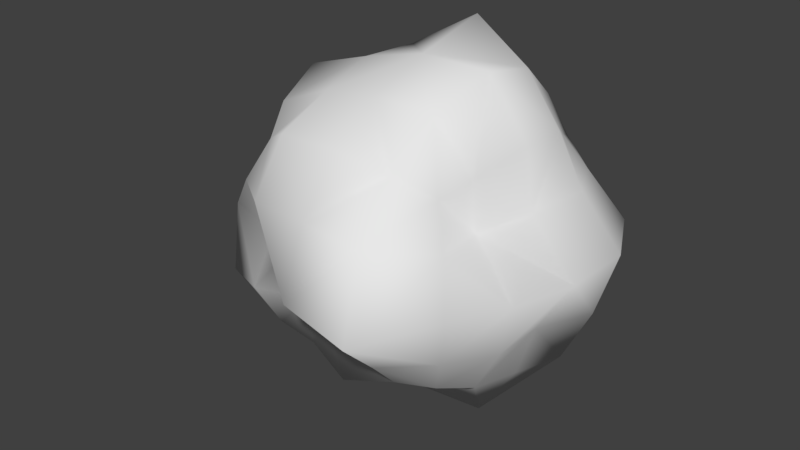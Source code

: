 # Source: Asteroid_002_flipped.blend  (saved by Blender 2.79.0; exported with 4.5.12 LTS)
import bpy
from mathutils import Matrix  # noqa: F401  (used for matrix-valued properties, if any)

bpy.ops.wm.read_factory_settings(use_empty=True)
scene = bpy.context.scene
scene.name = 'Scene'

# ---- collections
col_collection_1 = bpy.data.collections.new('Collection 1'); scene.collection.children.link(col_collection_1)

# ---- materials (node trees are filled in below, after node groups)
mat_material = bpy.data.materials.new('Material')
mat_material.alpha_threshold = 0.0
mat_material.use_transparent_shadow = False
mat_material.roughness = 0.5
mat_material.line_color = (0.0, 0.0, 0.0, 1.0)

# ---- material node trees

# ---- world
world_world = bpy.data.worlds.new('World'); scene.world = world_world
world_world.color = (0.05088, 0.05088, 0.05088)
world_world.use_sun_shadow = False
world_world.sun_shadow_jitter_overblur = 0.0
world_world.cycles.sampling_method = 'MANUAL'

# ---- meshes
me_cube = bpy.data.meshes.new('Cube')
me_cube.from_pydata([(4.54e-08, 1.118e-07, -0.7653), (0.3717, 3.725e-08, -0.8748), (-2.235e-08, -0.2925, -0.6662), (-0.3071, 1.639e-07, -0.7047), (1.043e-07, 0.3217, -0.7432), (0.3243, 0.3243, -0.7586), (0.3524, -0.3524, -0.8293), (-0.2336, -0.2336, -0.5303), (-0.2971, 0.2971, -0.6902), (-1.136e-07, -1.648e-07, 0.9311), (0.0, 0.3424, 0.7977), (-0.2917, -4.47e-08, 0.664), (-2.235e-07, -0.2849, 0.6462), (0.4313, -2.682e-07, 1.032), (0.3635, 0.3635, 0.8574), (-0.3263, 0.3263, 0.7636), (-0.2369, -0.2369, 0.5386), (0.3052, -0.3052, 0.7105), (0.8626, -2.608e-07, 0.0), (0.6258, 0.2772, 0.0), (0.759, -3.129e-07, 0.3277), (0.6788, -0.2973, 0.0), (0.8778, -1.714e-07, -0.3728), (0.6936, 0.2985, -0.2985), (0.4712, 0.2101, 0.2101), (0.68, -0.2931, 0.2931), (0.7828, -0.3339, -0.3339), (-2.608e-07, -0.9197, 0.0), (0.3772, -0.8892, 0.0), (-3.055e-07, -0.6957, 0.3037), (-0.3067, -0.7035, 0.0), (-1.937e-07, -0.7401, -0.3206), (0.3402, -0.7986, -0.3402), (0.2719, -0.6268, 0.2719), (-0.2723, -0.6277, 0.2723), (-0.2784, -0.643, -0.2784), (-0.9027, 1.849e-07, 0.0), (-1.012, -0.4239, 0.0), (-0.8837, 1.341e-07, 0.3751), (-0.8357, 0.3569, 0.0), (-0.6627, 1.937e-07, -0.2912), (-0.7511, -0.3213, -0.3213), (-0.9232, -0.3896, 0.3896), (-0.6811, 0.2935, 0.2935), (-0.6126, 0.2663, -0.2663), (1.963e-07, 0.8747, 0.0), (0.3709, 0.8726, 0.0), (1.788e-07, 0.9667, -0.4066), (-0.3395, 0.79, 0.0), (1.714e-07, 0.7692, 0.3316), (0.3248, 0.7598, 0.3248), (0.3386, 0.7946, -0.3386), (-0.3297, 0.7723, -0.3297), (-0.3077, 0.7168, 0.3077), (0.5615, 0.283, -0.5615), (0.7067, -6.333e-08, -0.7067), (0.6737, -0.34, -0.6737), (0.2977, 0.5902, -0.5902), (1.462e-07, 0.6268, -0.6268), (-0.278, 0.5516, -0.5516), (0.5607, 0.5607, -0.2827), (0.5786, 0.5786, 0.0), (0.4678, 0.4678, 0.2355), (0.2964, -0.5877, -0.5877), (-9.872e-08, -0.5454, -0.5454), (-0.2384, -0.4736, -0.4736), (0.6341, -0.6341, -0.32), (0.5833, -0.5833, 0.0), (0.5414, -0.5414, 0.2728), (-0.4415, -0.2221, -0.4415), (-0.5374, 1.9e-07, -0.5374), (-0.5158, 0.2598, -0.5158), (-0.6649, -0.6649, -0.3356), (-0.6469, -0.6469, 0.0), (-0.5856, -0.5856, 0.2953), (-0.4921, 0.4921, -0.2478), (-0.6821, 0.6821, 0.0), (-0.5944, 0.5944, 0.2998), (0.5799, 0.2924, 0.5799), (0.6213, -3.316e-07, 0.6213), (0.5443, -0.2743, 0.5443), (0.2787, 0.553, 0.553), (1.146e-07, 0.6137, 0.6137), (-0.3027, 0.6001, 0.6001), (0.2568, -0.5099, 0.5099), (-2.962e-07, -0.5756, 0.5756), (-0.2557, -0.5076, 0.5076), (-0.576, -0.2904, 0.576), (-0.5008, 6.333e-08, 0.5008), (-0.579, 0.2919, 0.579), (0.466, 0.466, -0.466), (0.5484, -0.5484, -0.5484), (-0.4534, -0.4534, -0.4534), (-0.4293, 0.4293, -0.4293), (0.4553, 0.4553, 0.4553), (0.4695, -0.4695, 0.4695), (-0.4895, -0.4895, 0.4895), (-0.4918, 0.4918, 0.4918)], [], [(0, 1, 5, 4), (1, 55, 54, 5), (4, 5, 57, 58), (5, 54, 90, 57), (0, 2, 6, 1), (2, 64, 63, 6), (1, 6, 56, 55), (6, 63, 91, 56), (0, 3, 7, 2), (3, 70, 69, 7), (2, 7, 65, 64), (7, 69, 92, 65), (0, 4, 8, 3), (4, 58, 59, 8), (3, 8, 71, 70), (8, 59, 93, 71), (9, 10, 14, 13), (10, 82, 81, 14), (13, 14, 78, 79), (14, 81, 94, 78), (9, 11, 15, 10), (11, 88, 89, 15), (10, 15, 83, 82), (15, 89, 97, 83), (9, 12, 16, 11), (12, 85, 86, 16), (11, 16, 87, 88), (16, 86, 96, 87), (9, 13, 17, 12), (13, 79, 80, 17), (12, 17, 84, 85), (17, 80, 95, 84), (18, 19, 23, 22), (19, 61, 60, 23), (22, 23, 54, 55), (23, 60, 90, 54), (18, 20, 24, 19), (20, 79, 78, 24), (19, 24, 62, 61), (24, 78, 94, 62), (18, 21, 25, 20), (21, 67, 68, 25), (20, 25, 80, 79), (25, 68, 95, 80), (18, 22, 26, 21), (22, 55, 56, 26), (21, 26, 66, 67), (26, 56, 91, 66), (27, 28, 32, 31), (28, 67, 66, 32), (31, 32, 63, 64), (32, 66, 91, 63), (27, 29, 33, 28), (29, 85, 84, 33), (28, 33, 68, 67), (33, 84, 95, 68), (27, 30, 34, 29), (30, 73, 74, 34), (29, 34, 86, 85), (34, 74, 96, 86), (27, 31, 35, 30), (31, 64, 65, 35), (30, 35, 72, 73), (35, 65, 92, 72), (36, 37, 41, 40), (37, 73, 72, 41), (40, 41, 69, 70), (41, 72, 92, 69), (36, 38, 42, 37), (38, 88, 87, 42), (37, 42, 74, 73), (42, 87, 96, 74), (36, 39, 43, 38), (39, 76, 77, 43), (38, 43, 89, 88), (43, 77, 97, 89), (36, 40, 44, 39), (40, 70, 71, 44), (39, 44, 75, 76), (44, 71, 93, 75), (45, 46, 50, 49), (46, 61, 62, 50), (49, 50, 81, 82), (50, 62, 94, 81), (45, 47, 51, 46), (47, 58, 57, 51), (46, 51, 60, 61), (51, 57, 90, 60), (45, 48, 52, 47), (48, 76, 75, 52), (47, 52, 59, 58), (52, 75, 93, 59), (45, 49, 53, 48), (49, 82, 83, 53), (48, 53, 77, 76), (53, 83, 97, 77)])
me_cube.polygons.foreach_set('use_smooth', [True] * 96)
me_cube.materials.append(mat_material)
me_cube.use_remesh_preserve_volume = False
me_cube.use_remesh_preserve_attributes = False
me_cube.use_mirror_vertex_groups = False
me_cube.update()

# ---- objects
ob_cube = bpy.data.objects.new('Cube', me_cube)

# ---- transforms, parenting, visibility, modifiers, constraints
ob_cube.location = (0.0, 0.0, 0.0)
ob_cube.rotation_euler = (1.571, -0.0, 0.0)
ob_cube.lock_rotations_4d = False
ob_cube.empty_display_type = 'ARROWS'
ob_cube.lineart.crease_threshold = 0.0

# ---- collection membership
col_collection_1.objects.link(ob_cube)

# ---- scene / render settings (as saved in the file)
scene.frame_start = 1; scene.frame_end = 250; scene.frame_set(1)
scene.render.engine = 'BLENDER_EEVEE_NEXT'
scene.render.resolution_percentage = 50
scene.render.dither_intensity = 0.0
scene.cycles.use_denoising = False
scene.cycles.samples = 128
scene.cycles.sampling_pattern = 'TABULATED_SOBOL'
scene.cycles.use_adaptive_sampling = False
scene.cycles.use_light_tree = False
scene.cycles.blur_glossy = 0.0
scene.cycles.sample_clamp_indirect = 0.0
scene.view_settings.view_transform = 'Standard'
bpy.context.view_layer.update()

# ---- added for rendering (the .blend has no active camera and no usable light): camera, sun
cam_auto = bpy.data.cameras.new('AutoCamera')
cam_auto.lens = 50.0
cam_auto.sensor_width = 36.0
cam_auto.clip_end = 1000.0
ob_auto_camera = bpy.data.objects.new('AutoCamera', cam_auto)
scene.collection.objects.link(ob_auto_camera)
ob_auto_camera.location = (2.96856, -3.72133, 2.4521)
ob_auto_camera.rotation_euler = (1.09748, -7.21219e-08, 0.694738)
scene.camera = ob_auto_camera
light_auto_sun = bpy.data.lights.new('AutoSun', 'SUN')
light_auto_sun.energy = 3.0
light_auto_sun.angle = 0.0523599
ob_auto_sun = bpy.data.objects.new('AutoSun', light_auto_sun)
scene.collection.objects.link(ob_auto_sun)
ob_auto_sun.rotation_euler = (0.872665, 0.174533, 0.523599)
bpy.context.view_layer.update()
